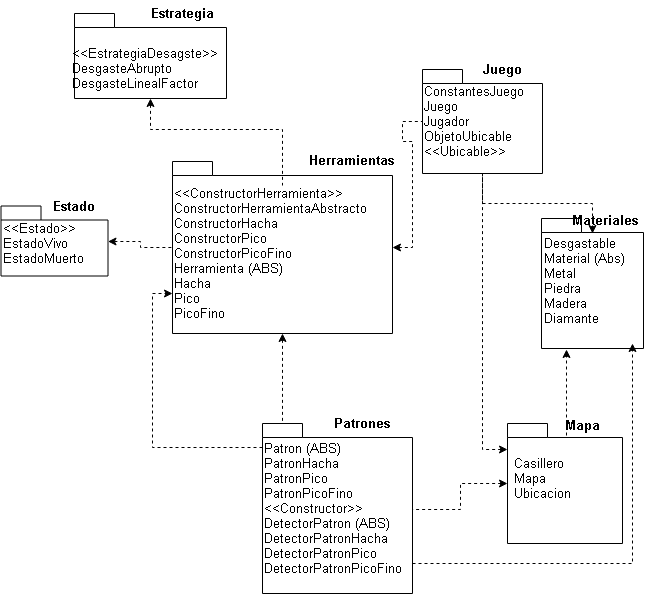

The diagram above was exported from draw.io. Its source (the exported page's mxGraphModel, read from the mxfile embedded in the PNG):
<mxGraphModel dx="1600" dy="900" grid="1" gridSize="10" guides="1" tooltips="1" connect="1" arrows="1" fold="1" page="1" pageScale="1" pageWidth="827" pageHeight="1169" math="0" shadow="0">
  <root>
    <mxCell id="0" />
    <mxCell id="1" parent="0" />
    <mxCell id="vSolM8Qol3_dk7q0gkoM-22" style="edgeStyle=orthogonalEdgeStyle;rounded=0;orthogonalLoop=1;jettySize=auto;html=1;startArrow=classic;startFill=1;endArrow=none;endFill=0;dashed=1;" edge="1" parent="1" source="vSolM8Qol3_dk7q0gkoM-1" target="vSolM8Qol3_dk7q0gkoM-2">
      <mxGeometry relative="1" as="geometry" />
    </mxCell>
    <mxCell id="vSolM8Qol3_dk7q0gkoM-1" value="" style="shape=folder;fontStyle=1;spacingTop=10;tabWidth=40;tabHeight=14;tabPosition=left;html=1;" vertex="1" parent="1">
      <mxGeometry x="18.5" y="492.5" width="107" height="70" as="geometry" />
    </mxCell>
    <mxCell id="vSolM8Qol3_dk7q0gkoM-83" style="edgeStyle=orthogonalEdgeStyle;rounded=0;orthogonalLoop=1;jettySize=auto;html=1;entryX=0;entryY=0;entryDx=20;entryDy=0;entryPerimeter=0;dashed=1;startArrow=classic;startFill=1;endArrow=none;endFill=0;fontSize=13;" edge="1" parent="1" source="vSolM8Qol3_dk7q0gkoM-2" target="vSolM8Qol3_dk7q0gkoM-6">
      <mxGeometry relative="1" as="geometry" />
    </mxCell>
    <mxCell id="vSolM8Qol3_dk7q0gkoM-84" style="edgeStyle=orthogonalEdgeStyle;rounded=0;orthogonalLoop=1;jettySize=auto;html=1;dashed=1;startArrow=classic;startFill=1;endArrow=none;endFill=0;fontSize=13;" edge="1" parent="1" source="vSolM8Qol3_dk7q0gkoM-2" target="vSolM8Qol3_dk7q0gkoM-73">
      <mxGeometry relative="1" as="geometry" />
    </mxCell>
    <mxCell id="vSolM8Qol3_dk7q0gkoM-2" value="" style="shape=folder;fontStyle=1;spacingTop=10;tabWidth=40;tabHeight=14;tabPosition=left;html=1;" vertex="1" parent="1">
      <mxGeometry x="190" y="448" width="220" height="172" as="geometry" />
    </mxCell>
    <mxCell id="vSolM8Qol3_dk7q0gkoM-78" style="edgeStyle=orthogonalEdgeStyle;rounded=0;orthogonalLoop=1;jettySize=auto;html=1;entryX=0.25;entryY=1;entryDx=0;entryDy=0;entryPerimeter=0;dashed=1;startArrow=none;startFill=0;endArrow=classic;endFill=1;fontSize=13;exitX=0.51;exitY=0.106;exitDx=0;exitDy=0;exitPerimeter=0;" edge="1" parent="1" source="vSolM8Qol3_dk7q0gkoM-3" target="vSolM8Qol3_dk7q0gkoM-5">
      <mxGeometry relative="1" as="geometry" />
    </mxCell>
    <mxCell id="vSolM8Qol3_dk7q0gkoM-85" style="edgeStyle=orthogonalEdgeStyle;rounded=0;orthogonalLoop=1;jettySize=auto;html=1;dashed=1;startArrow=classic;startFill=1;endArrow=none;endFill=0;fontSize=13;" edge="1" parent="1" source="vSolM8Qol3_dk7q0gkoM-3" target="vSolM8Qol3_dk7q0gkoM-73">
      <mxGeometry relative="1" as="geometry">
        <Array as="points">
          <mxPoint x="500" y="735" />
        </Array>
      </mxGeometry>
    </mxCell>
    <mxCell id="vSolM8Qol3_dk7q0gkoM-88" style="edgeStyle=orthogonalEdgeStyle;rounded=0;orthogonalLoop=1;jettySize=auto;html=1;dashed=1;startArrow=classic;startFill=1;endArrow=none;endFill=0;fontSize=13;" edge="1" parent="1" source="vSolM8Qol3_dk7q0gkoM-3" target="vSolM8Qol3_dk7q0gkoM-6">
      <mxGeometry relative="1" as="geometry" />
    </mxCell>
    <mxCell id="vSolM8Qol3_dk7q0gkoM-3" value="" style="shape=folder;fontStyle=1;spacingTop=10;tabWidth=40;tabHeight=14;tabPosition=left;html=1;" vertex="1" parent="1">
      <mxGeometry x="525" y="710" width="115" height="120" as="geometry" />
    </mxCell>
    <mxCell id="vSolM8Qol3_dk7q0gkoM-15" style="edgeStyle=orthogonalEdgeStyle;rounded=0;orthogonalLoop=1;jettySize=auto;html=1;endArrow=none;endFill=0;startArrow=classic;startFill=1;dashed=1;entryX=0.503;entryY=0.139;entryDx=0;entryDy=0;entryPerimeter=0;" edge="1" parent="1" source="vSolM8Qol3_dk7q0gkoM-4" target="vSolM8Qol3_dk7q0gkoM-2">
      <mxGeometry relative="1" as="geometry" />
    </mxCell>
    <mxCell id="vSolM8Qol3_dk7q0gkoM-4" value="" style="shape=folder;fontStyle=1;spacingTop=10;tabWidth=40;tabHeight=14;tabPosition=left;html=1;" vertex="1" parent="1">
      <mxGeometry x="92" y="300" width="152" height="85" as="geometry" />
    </mxCell>
    <mxCell id="vSolM8Qol3_dk7q0gkoM-5" value="" style="shape=folder;fontStyle=1;spacingTop=10;tabWidth=40;tabHeight=14;tabPosition=left;html=1;" vertex="1" parent="1">
      <mxGeometry x="559" y="505" width="102" height="130" as="geometry" />
    </mxCell>
    <mxCell id="vSolM8Qol3_dk7q0gkoM-66" style="edgeStyle=orthogonalEdgeStyle;rounded=0;orthogonalLoop=1;jettySize=auto;html=1;dashed=1;startArrow=none;startFill=0;endArrow=classic;endFill=1;fontSize=13;entryX=0;entryY=0;entryDx=0;entryDy=132.5;entryPerimeter=0;exitX=0;exitY=0;exitDx=0;exitDy=23;exitPerimeter=0;" edge="1" parent="1" source="vSolM8Qol3_dk7q0gkoM-6" target="vSolM8Qol3_dk7q0gkoM-2">
      <mxGeometry relative="1" as="geometry" />
    </mxCell>
    <mxCell id="vSolM8Qol3_dk7q0gkoM-77" style="edgeStyle=orthogonalEdgeStyle;rounded=0;orthogonalLoop=1;jettySize=auto;html=1;dashed=1;startArrow=none;startFill=0;endArrow=classic;endFill=1;fontSize=13;" edge="1" parent="1" source="vSolM8Qol3_dk7q0gkoM-6" target="vSolM8Qol3_dk7q0gkoM-59">
      <mxGeometry relative="1" as="geometry">
        <Array as="points">
          <mxPoint x="315" y="850" />
          <mxPoint x="650" y="850" />
        </Array>
      </mxGeometry>
    </mxCell>
    <mxCell id="vSolM8Qol3_dk7q0gkoM-6" value="" style="shape=folder;fontStyle=1;spacingTop=10;tabWidth=40;tabHeight=14;tabPosition=left;html=1;" vertex="1" parent="1">
      <mxGeometry x="280" y="710" width="150" height="170" as="geometry" />
    </mxCell>
    <mxCell id="vSolM8Qol3_dk7q0gkoM-76" style="edgeStyle=orthogonalEdgeStyle;rounded=0;orthogonalLoop=1;jettySize=auto;html=1;dashed=1;startArrow=none;startFill=0;endArrow=classic;endFill=1;fontSize=13;" edge="1" parent="1" source="vSolM8Qol3_dk7q0gkoM-7" target="vSolM8Qol3_dk7q0gkoM-59">
      <mxGeometry relative="1" as="geometry" />
    </mxCell>
    <mxCell id="vSolM8Qol3_dk7q0gkoM-7" value="" style="shape=folder;fontStyle=1;spacingTop=10;tabWidth=40;tabHeight=14;tabPosition=left;html=1;" vertex="1" parent="1">
      <mxGeometry x="440" y="356" width="120" height="104" as="geometry" />
    </mxCell>
    <mxCell id="vSolM8Qol3_dk7q0gkoM-32" value="Materiales" style="text;align=center;fontStyle=1;verticalAlign=middle;spacingLeft=3;spacingRight=3;strokeColor=none;rotatable=0;points=[[0,0.5],[1,0.5]];portConstraint=eastwest;fontSize=13;" vertex="1" parent="1">
      <mxGeometry x="582.5" y="494" width="80" height="26" as="geometry" />
    </mxCell>
    <mxCell id="vSolM8Qol3_dk7q0gkoM-59" value="Desgastable&lt;br&gt;Material (Abs)&lt;br&gt;Metal&lt;br&gt;Piedra&lt;br&gt;Madera&lt;br&gt;Diamante&lt;br&gt;&lt;br&gt;" style="text;html=1;resizable=0;points=[];autosize=1;align=left;verticalAlign=top;spacingTop=-4;fontSize=13;" vertex="1" parent="1">
      <mxGeometry x="560" y="520" width="100" height="110" as="geometry" />
    </mxCell>
    <mxCell id="vSolM8Qol3_dk7q0gkoM-60" value="Estado" style="text;align=center;fontStyle=1;verticalAlign=middle;spacingLeft=3;spacingRight=3;strokeColor=none;rotatable=0;points=[[0,0.5],[1,0.5]];portConstraint=eastwest;fontSize=13;" vertex="1" parent="1">
      <mxGeometry x="52" y="480" width="80" height="26" as="geometry" />
    </mxCell>
    <mxCell id="vSolM8Qol3_dk7q0gkoM-61" value="&amp;lt;&amp;lt;Estado&amp;gt;&amp;gt;&lt;br&gt;EstadoVivo&lt;br&gt;EstadoMuerto&lt;br&gt;" style="text;html=1;resizable=0;points=[];autosize=1;align=left;verticalAlign=top;spacingTop=-4;fontSize=13;" vertex="1" parent="1">
      <mxGeometry x="18.5" y="505" width="100" height="50" as="geometry" />
    </mxCell>
    <mxCell id="vSolM8Qol3_dk7q0gkoM-64" value="Estrategia" style="text;align=center;fontStyle=1;verticalAlign=middle;spacingLeft=3;spacingRight=3;strokeColor=none;rotatable=0;points=[[0,0.5],[1,0.5]];portConstraint=eastwest;fontSize=13;" vertex="1" parent="1">
      <mxGeometry x="160" y="287" width="80" height="26" as="geometry" />
    </mxCell>
    <mxCell id="vSolM8Qol3_dk7q0gkoM-65" value="&amp;lt;&amp;lt;EstrategiaDesagste&amp;gt;&amp;gt;&lt;br&gt;DesgasteAbrupto&lt;br&gt;DesgasteLinealFactor&lt;br&gt;" style="text;html=1;resizable=0;points=[];autosize=1;align=left;verticalAlign=top;spacingTop=-4;fontSize=13;" vertex="1" parent="1">
      <mxGeometry x="88" y="330" width="160" height="50" as="geometry" />
    </mxCell>
    <mxCell id="vSolM8Qol3_dk7q0gkoM-70" value="Herramientas" style="text;align=center;fontStyle=1;verticalAlign=middle;spacingLeft=3;spacingRight=3;strokeColor=none;rotatable=0;points=[[0,0.5],[1,0.5]];portConstraint=eastwest;fontSize=13;" vertex="1" parent="1">
      <mxGeometry x="329" y="434.5" width="80" height="26" as="geometry" />
    </mxCell>
    <mxCell id="vSolM8Qol3_dk7q0gkoM-73" value="ConstantesJuego&lt;br&gt;Juego&lt;br&gt;Jugador&lt;br&gt;ObjetoUbicable&lt;br&gt;&amp;lt;&amp;lt;Ubicable&amp;gt;&amp;gt;&lt;br&gt;" style="text;html=1;resizable=0;points=[];autosize=1;align=left;verticalAlign=top;spacingTop=-4;fontSize=13;" vertex="1" parent="1">
      <mxGeometry x="440" y="368" width="120" height="80" as="geometry" />
    </mxCell>
    <mxCell id="vSolM8Qol3_dk7q0gkoM-74" value="Juego" style="text;align=center;fontStyle=1;verticalAlign=middle;spacingLeft=3;spacingRight=3;strokeColor=none;rotatable=0;points=[[0,0.5],[1,0.5]];portConstraint=eastwest;fontSize=13;" vertex="1" parent="1">
      <mxGeometry x="480" y="343" width="80" height="26" as="geometry" />
    </mxCell>
    <mxCell id="vSolM8Qol3_dk7q0gkoM-82" value="&amp;lt;&amp;lt;ConstructorHerramienta&amp;gt;&amp;gt;&lt;br&gt;ConstructorHerramientaAbstracto&lt;br&gt;ConstructorHacha&lt;br&gt;ConstructorPico&lt;br&gt;ConstructorPicoFino&lt;br&gt;Herramienta (ABS)&lt;br&gt;Hacha&lt;br&gt;Pico&lt;br&gt;PicoFino&lt;br&gt;&lt;br&gt;" style="text;html=1;resizable=0;points=[];autosize=1;align=left;verticalAlign=top;spacingTop=-4;fontSize=13;" vertex="1" parent="1">
      <mxGeometry x="190" y="470" width="210" height="160" as="geometry" />
    </mxCell>
    <mxCell id="vSolM8Qol3_dk7q0gkoM-89" value="Patrones" style="text;align=center;fontStyle=1;verticalAlign=middle;spacingLeft=3;spacingRight=3;strokeColor=none;rotatable=0;points=[[0,0.5],[1,0.5]];portConstraint=eastwest;fontSize=13;" vertex="1" parent="1">
      <mxGeometry x="340" y="697" width="80" height="26" as="geometry" />
    </mxCell>
    <mxCell id="vSolM8Qol3_dk7q0gkoM-90" value="Patron (ABS)&lt;br&gt;PatronHacha&lt;br&gt;PatronPico&lt;br&gt;PatronPicoFino&lt;br&gt;&amp;lt;&amp;lt;Constructor&amp;gt;&amp;gt;&lt;br&gt;DetectorPatron (ABS)&lt;br&gt;DetectorPatronHacha&lt;br&gt;DetectorPatronPico&lt;br&gt;DetectorPatronPicoFino&lt;br&gt;&lt;br&gt;" style="text;html=1;resizable=0;points=[];autosize=1;align=left;verticalAlign=top;spacingTop=-4;fontSize=13;" vertex="1" parent="1">
      <mxGeometry x="280" y="725" width="150" height="160" as="geometry" />
    </mxCell>
    <mxCell id="vSolM8Qol3_dk7q0gkoM-91" value="Casillero&lt;br&gt;Mapa&lt;br&gt;Ubicacion&lt;br&gt;&lt;br&gt;" style="text;html=1;resizable=0;points=[];autosize=1;align=left;verticalAlign=top;spacingTop=-4;fontSize=13;" vertex="1" parent="1">
      <mxGeometry x="530" y="740" width="70" height="70" as="geometry" />
    </mxCell>
    <mxCell id="vSolM8Qol3_dk7q0gkoM-92" value="Mapa" style="text;align=center;fontStyle=1;verticalAlign=middle;spacingLeft=3;spacingRight=3;strokeColor=none;rotatable=0;points=[[0,0.5],[1,0.5]];portConstraint=eastwest;fontSize=13;" vertex="1" parent="1">
      <mxGeometry x="560" y="699" width="80" height="26" as="geometry" />
    </mxCell>
  </root>
</mxGraphModel>